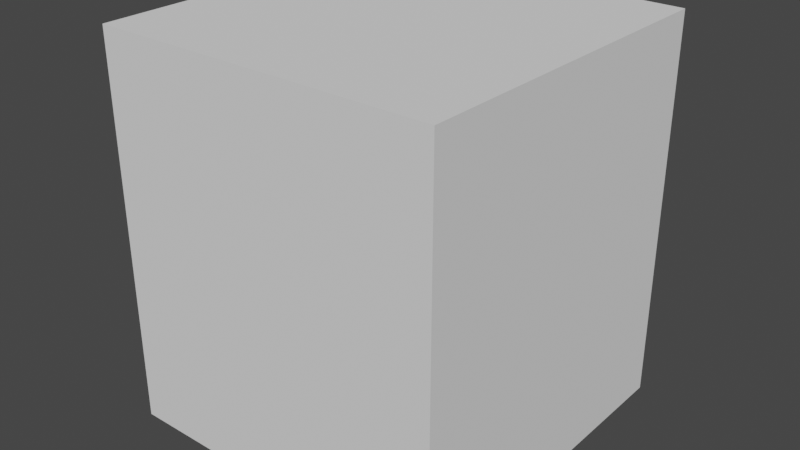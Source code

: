 # Source: Ender_3_v2_base.blend  (saved by Blender 2.93.21; exported with 4.5.12 LTS)
import bpy
from mathutils import Matrix  # noqa: F401  (used for matrix-valued properties, if any)

bpy.ops.wm.read_factory_settings(use_empty=True)
scene = bpy.context.scene
scene.name = 'Scene'

# ---- collections
col_ender = bpy.data.collections.new('Ender'); scene.collection.children.link(col_ender)
col_to_print = bpy.data.collections.new('To Print'); scene.collection.children.link(col_to_print)

# ---- world
world_world = bpy.data.worlds.new('World'); scene.world = world_world
world_world.use_nodes = True; world_world.node_tree.nodes.clear()
_N = world_world.node_tree.nodes; _L = world_world.node_tree.links
n0 = _N.new('ShaderNodeOutputWorld'); n0.name = 'World Output'; n0.location = (300, 300)
n1 = _N.new('ShaderNodeBackground'); n1.name = 'Background'; n1.location = (10, 300)
n1.inputs[0].default_value = (0.05088, 0.05088, 0.05088, 1.0)
_L.new(n1.outputs[0], n0.inputs[0])
n0.is_active_output = True
world_world.color = (0.05088, 0.05088, 0.05088)
world_world.use_sun_shadow = False
world_world.sun_shadow_jitter_overblur = 0.0

# ---- meshes
me_ender_3_v2_build_volume = bpy.data.meshes.new('Ender 3 v2 Build Volume')
me_ender_3_v2_build_volume.from_pydata([(-1.0, -1.0, -1.0), (-1.0, -1.0, 1.0), (-1.0, 1.0, -1.0), (-1.0, 1.0, 1.0), (1.0, -1.0, -1.0), (1.0, -1.0, 1.0), (1.0, 1.0, -1.0), (1.0, 1.0, 1.0)], [], [(0, 1, 3, 2), (2, 3, 7, 6), (6, 7, 5, 4), (4, 5, 1, 0), (2, 6, 4, 0), (7, 3, 1, 5)])
_uv = me_ender_3_v2_build_volume.uv_layers.new(name='UVMap')
_uv.uv.foreach_set('vector', [0.375, 0.0, 0.625, 0.0, 0.625, 0.25, 0.375, 0.25, 0.375, 0.25, 0.625, 0.25, 0.625, 0.5, 0.375, 0.5, 0.375, 0.5, 0.625, 0.5, 0.625, 0.75, 0.375, 0.75, 0.375, 0.75, 0.625, 0.75, 0.625, 1.0, 0.375, 1.0, 0.125, 0.5, 0.375, 0.5, 0.375, 0.75, 0.125, 0.75, 0.625, 0.5, 0.875, 0.5, 0.875, 0.75, 0.625, 0.75])
me_ender_3_v2_build_volume.use_remesh_fix_poles = True
me_ender_3_v2_build_volume.use_remesh_preserve_attributes = False
me_ender_3_v2_build_volume.update()

# ---- objects
ob_ender_3_v2_build_volume = bpy.data.objects.new('Ender 3 v2 Build Volume', me_ender_3_v2_build_volume)

# ---- transforms, parenting, visibility, modifiers, constraints
ob_ender_3_v2_build_volume.location = (0.0, 0.0, 125.0)
ob_ender_3_v2_build_volume.scale = (110.0, 110.0, 125.0)
ob_ender_3_v2_build_volume.hide_select = True
ob_ender_3_v2_build_volume.display_type = 'BOUNDS'

# ---- collection membership
col_ender.objects.link(ob_ender_3_v2_build_volume)

# ---- scene / render settings (as saved in the file)
scene.frame_start = 1; scene.frame_end = 250; scene.frame_set(1)
scene.render.engine = 'BLENDER_EEVEE_NEXT'
scene.cycles.use_denoising = False
scene.cycles.samples = 128
scene.cycles.sampling_pattern = 'TABULATED_SOBOL'
scene.cycles.use_adaptive_sampling = False
scene.cycles.use_light_tree = False
scene.view_settings.view_transform = 'Filmic'
scene.unit_settings.scale_length = 0.001
bpy.context.view_layer.update()

# ---- added for rendering (the .blend has no active camera and no usable light): camera, sun
cam_auto = bpy.data.cameras.new('AutoCamera')
cam_auto.lens = 50.0
cam_auto.sensor_width = 36.0
cam_auto.clip_end = 6480.83
ob_auto_camera = bpy.data.objects.new('AutoCamera', cam_auto)
scene.collection.objects.link(ob_auto_camera)
ob_auto_camera.location = (369.279, -443.135, 420.424)
ob_auto_camera.rotation_euler = (1.09748, -7.21219e-08, 0.694738)
scene.camera = ob_auto_camera
light_auto_sun = bpy.data.lights.new('AutoSun', 'SUN')
light_auto_sun.energy = 3.0
light_auto_sun.angle = 0.0523599
ob_auto_sun = bpy.data.objects.new('AutoSun', light_auto_sun)
scene.collection.objects.link(ob_auto_sun)
ob_auto_sun.rotation_euler = (0.872665, 0.174533, 0.523599)
bpy.context.view_layer.update()
